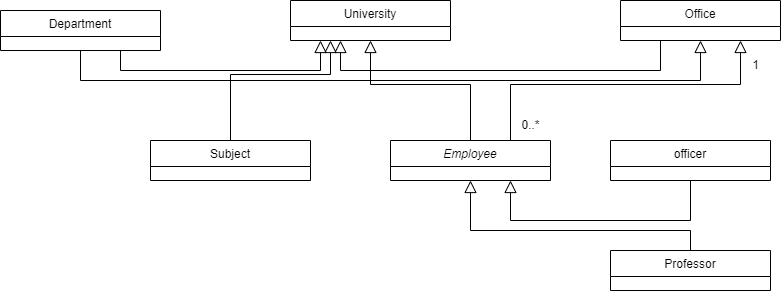

The diagram above was exported from draw.io. Its source (the exported page's mxGraphModel, read from the mxfile embedded in the PNG):
<mxGraphModel dx="1360" dy="802" grid="1" gridSize="10" guides="1" tooltips="1" connect="1" arrows="1" fold="1" page="1" pageScale="1" pageWidth="827" pageHeight="1169" background="none" math="0" shadow="0">
  <root>
    <mxCell id="WIyWlLk6GJQsqaUBKTNV-0" />
    <mxCell id="WIyWlLk6GJQsqaUBKTNV-1" parent="WIyWlLk6GJQsqaUBKTNV-0" />
    <mxCell id="zkfFHV4jXpPFQw0GAbJ--0" value="Employee" style="swimlane;fontStyle=2;align=center;verticalAlign=top;childLayout=stackLayout;horizontal=1;startSize=26;horizontalStack=0;resizeParent=1;resizeLast=0;collapsible=1;marginBottom=0;rounded=0;shadow=0;strokeWidth=1;" parent="WIyWlLk6GJQsqaUBKTNV-1" vertex="1">
      <mxGeometry x="400" y="160" width="160" height="40" as="geometry">
        <mxRectangle x="230" y="140" width="160" height="26" as="alternateBounds" />
      </mxGeometry>
    </mxCell>
    <mxCell id="zkfFHV4jXpPFQw0GAbJ--13" value="Professor" style="swimlane;fontStyle=0;align=center;verticalAlign=top;childLayout=stackLayout;horizontal=1;startSize=26;horizontalStack=0;resizeParent=1;resizeLast=0;collapsible=1;marginBottom=0;rounded=0;shadow=0;strokeWidth=1;" parent="WIyWlLk6GJQsqaUBKTNV-1" vertex="1">
      <mxGeometry x="620" y="270" width="160" height="40" as="geometry">
        <mxRectangle x="340" y="380" width="170" height="26" as="alternateBounds" />
      </mxGeometry>
    </mxCell>
    <mxCell id="Cm-vcu3xvlPwJBg0oXdP-1" value="University" style="swimlane;fontStyle=0;align=center;verticalAlign=top;childLayout=stackLayout;horizontal=1;startSize=26;horizontalStack=0;resizeParent=1;resizeLast=0;collapsible=1;marginBottom=0;rounded=0;shadow=0;strokeWidth=1;" parent="WIyWlLk6GJQsqaUBKTNV-1" vertex="1">
      <mxGeometry x="300" y="20" width="160" height="40" as="geometry">
        <mxRectangle x="550" y="140" width="160" height="26" as="alternateBounds" />
      </mxGeometry>
    </mxCell>
    <mxCell id="Cm-vcu3xvlPwJBg0oXdP-10" value="Department" style="swimlane;fontStyle=0;align=center;verticalAlign=top;childLayout=stackLayout;horizontal=1;startSize=26;horizontalStack=0;resizeParent=1;resizeLast=0;collapsible=1;marginBottom=0;rounded=0;shadow=0;strokeWidth=1;" parent="WIyWlLk6GJQsqaUBKTNV-1" vertex="1">
      <mxGeometry x="10" y="30" width="160" height="40" as="geometry">
        <mxRectangle x="550" y="140" width="160" height="26" as="alternateBounds" />
      </mxGeometry>
    </mxCell>
    <mxCell id="Cm-vcu3xvlPwJBg0oXdP-15" value="Subject" style="swimlane;fontStyle=0;align=center;verticalAlign=top;childLayout=stackLayout;horizontal=1;startSize=26;horizontalStack=0;resizeParent=1;resizeLast=0;collapsible=1;marginBottom=0;rounded=0;shadow=0;strokeWidth=1;" parent="WIyWlLk6GJQsqaUBKTNV-1" vertex="1">
      <mxGeometry x="160" y="160" width="160" height="40" as="geometry">
        <mxRectangle x="550" y="140" width="160" height="26" as="alternateBounds" />
      </mxGeometry>
    </mxCell>
    <mxCell id="Cm-vcu3xvlPwJBg0oXdP-19" value="Office" style="swimlane;fontStyle=0;align=center;verticalAlign=top;childLayout=stackLayout;horizontal=1;startSize=26;horizontalStack=0;resizeParent=1;resizeLast=0;collapsible=1;marginBottom=0;rounded=0;shadow=0;strokeWidth=1;" parent="WIyWlLk6GJQsqaUBKTNV-1" vertex="1">
      <mxGeometry x="630" y="20" width="160" height="40" as="geometry">
        <mxRectangle x="550" y="140" width="160" height="26" as="alternateBounds" />
      </mxGeometry>
    </mxCell>
    <mxCell id="Cm-vcu3xvlPwJBg0oXdP-20" value="" style="endArrow=block;endSize=10;endFill=0;shadow=0;strokeWidth=1;rounded=0;edgeStyle=elbowEdgeStyle;elbow=vertical;exitX=0.75;exitY=1;exitDx=0;exitDy=0;" parent="WIyWlLk6GJQsqaUBKTNV-1" source="Cm-vcu3xvlPwJBg0oXdP-10" edge="1">
      <mxGeometry width="160" relative="1" as="geometry">
        <mxPoint x="130" y="120" as="sourcePoint" />
        <mxPoint x="330" y="60" as="targetPoint" />
        <Array as="points">
          <mxPoint x="200" y="90" />
        </Array>
      </mxGeometry>
    </mxCell>
    <mxCell id="Cm-vcu3xvlPwJBg0oXdP-21" value="" style="endArrow=block;endSize=10;endFill=0;shadow=0;strokeWidth=1;rounded=0;edgeStyle=elbowEdgeStyle;elbow=vertical;exitX=0.25;exitY=1;exitDx=0;exitDy=0;" parent="WIyWlLk6GJQsqaUBKTNV-1" source="Cm-vcu3xvlPwJBg0oXdP-19" edge="1">
      <mxGeometry width="160" relative="1" as="geometry">
        <mxPoint x="640" y="110" as="sourcePoint" />
        <mxPoint x="350" y="60" as="targetPoint" />
        <Array as="points">
          <mxPoint x="410" y="90" />
        </Array>
      </mxGeometry>
    </mxCell>
    <mxCell id="Cm-vcu3xvlPwJBg0oXdP-22" value="" style="endArrow=block;endSize=10;endFill=0;shadow=0;strokeWidth=1;rounded=0;edgeStyle=elbowEdgeStyle;elbow=vertical;exitX=0.5;exitY=0;exitDx=0;exitDy=0;" parent="WIyWlLk6GJQsqaUBKTNV-1" source="Cm-vcu3xvlPwJBg0oXdP-15" edge="1">
      <mxGeometry width="160" relative="1" as="geometry">
        <mxPoint x="340" y="160" as="sourcePoint" />
        <mxPoint x="340" y="60" as="targetPoint" />
        <Array as="points">
          <mxPoint x="340" y="94" />
        </Array>
      </mxGeometry>
    </mxCell>
    <mxCell id="Cm-vcu3xvlPwJBg0oXdP-23" value="" style="endArrow=block;endSize=10;endFill=0;shadow=0;strokeWidth=1;rounded=0;edgeStyle=elbowEdgeStyle;elbow=vertical;entryX=0.5;entryY=1;entryDx=0;entryDy=0;exitX=0.5;exitY=1;exitDx=0;exitDy=0;" parent="WIyWlLk6GJQsqaUBKTNV-1" source="Cm-vcu3xvlPwJBg0oXdP-10" target="Cm-vcu3xvlPwJBg0oXdP-19" edge="1">
      <mxGeometry width="160" relative="1" as="geometry">
        <mxPoint x="110" y="60" as="sourcePoint" />
        <mxPoint x="360" y="200" as="targetPoint" />
        <Array as="points">
          <mxPoint x="420" y="100" />
        </Array>
      </mxGeometry>
    </mxCell>
    <mxCell id="Cm-vcu3xvlPwJBg0oXdP-24" value="" style="endArrow=block;endSize=10;endFill=0;shadow=0;strokeWidth=1;rounded=0;edgeStyle=elbowEdgeStyle;elbow=vertical;exitX=0.5;exitY=0;exitDx=0;exitDy=0;entryX=0.5;entryY=1;entryDx=0;entryDy=0;" parent="WIyWlLk6GJQsqaUBKTNV-1" source="zkfFHV4jXpPFQw0GAbJ--0" target="Cm-vcu3xvlPwJBg0oXdP-1" edge="1">
      <mxGeometry width="160" relative="1" as="geometry">
        <mxPoint x="250" y="170" as="sourcePoint" />
        <mxPoint x="350" y="70" as="targetPoint" />
        <Array as="points">
          <mxPoint x="350" y="104" />
        </Array>
      </mxGeometry>
    </mxCell>
    <mxCell id="Cm-vcu3xvlPwJBg0oXdP-25" value="officer" style="swimlane;fontStyle=0;align=center;verticalAlign=top;childLayout=stackLayout;horizontal=1;startSize=26;horizontalStack=0;resizeParent=1;resizeLast=0;collapsible=1;marginBottom=0;rounded=0;shadow=0;strokeWidth=1;" parent="WIyWlLk6GJQsqaUBKTNV-1" vertex="1">
      <mxGeometry x="620" y="160" width="160" height="40" as="geometry">
        <mxRectangle x="340" y="380" width="170" height="26" as="alternateBounds" />
      </mxGeometry>
    </mxCell>
    <mxCell id="Cm-vcu3xvlPwJBg0oXdP-26" value="" style="endArrow=block;endSize=10;endFill=0;shadow=0;strokeWidth=1;rounded=0;edgeStyle=elbowEdgeStyle;elbow=vertical;exitX=0.5;exitY=0;exitDx=0;exitDy=0;entryX=0.5;entryY=1;entryDx=0;entryDy=0;" parent="WIyWlLk6GJQsqaUBKTNV-1" source="zkfFHV4jXpPFQw0GAbJ--13" target="zkfFHV4jXpPFQw0GAbJ--0" edge="1">
      <mxGeometry width="160" relative="1" as="geometry">
        <mxPoint x="480" y="310" as="sourcePoint" />
        <mxPoint x="380" y="210" as="targetPoint" />
        <Array as="points">
          <mxPoint x="470" y="250" />
          <mxPoint x="350" y="254" />
        </Array>
      </mxGeometry>
    </mxCell>
    <mxCell id="Cm-vcu3xvlPwJBg0oXdP-27" value="" style="endArrow=block;endSize=10;endFill=0;shadow=0;strokeWidth=1;rounded=0;edgeStyle=elbowEdgeStyle;elbow=vertical;entryX=0.75;entryY=1;entryDx=0;entryDy=0;exitX=0.5;exitY=1;exitDx=0;exitDy=0;" parent="WIyWlLk6GJQsqaUBKTNV-1" source="Cm-vcu3xvlPwJBg0oXdP-25" target="zkfFHV4jXpPFQw0GAbJ--0" edge="1">
      <mxGeometry width="160" relative="1" as="geometry">
        <mxPoint x="710" y="200" as="sourcePoint" />
        <mxPoint x="490" y="210" as="targetPoint" />
        <Array as="points">
          <mxPoint x="600" y="240" />
          <mxPoint x="360" y="264" />
        </Array>
      </mxGeometry>
    </mxCell>
    <mxCell id="Cm-vcu3xvlPwJBg0oXdP-28" value="" style="endArrow=block;endSize=10;endFill=0;shadow=0;strokeWidth=1;rounded=0;edgeStyle=elbowEdgeStyle;elbow=vertical;exitX=0.75;exitY=0;exitDx=0;exitDy=0;entryX=0.75;entryY=1;entryDx=0;entryDy=0;" parent="WIyWlLk6GJQsqaUBKTNV-1" source="zkfFHV4jXpPFQw0GAbJ--0" target="Cm-vcu3xvlPwJBg0oXdP-19" edge="1">
      <mxGeometry width="160" relative="1" as="geometry">
        <mxPoint x="550" y="160" as="sourcePoint" />
        <mxPoint x="450" y="60" as="targetPoint" />
        <Array as="points">
          <mxPoint x="420" y="104" />
        </Array>
      </mxGeometry>
    </mxCell>
    <mxCell id="Cm-vcu3xvlPwJBg0oXdP-30" value="1" style="text;html=1;align=center;verticalAlign=middle;resizable=0;points=[];autosize=1;strokeColor=none;fillColor=none;" parent="WIyWlLk6GJQsqaUBKTNV-1" vertex="1">
      <mxGeometry x="750" y="70" width="30" height="30" as="geometry" />
    </mxCell>
    <mxCell id="Cm-vcu3xvlPwJBg0oXdP-31" value="0..*" style="text;html=1;align=center;verticalAlign=middle;resizable=0;points=[];autosize=1;strokeColor=none;fillColor=none;" parent="WIyWlLk6GJQsqaUBKTNV-1" vertex="1">
      <mxGeometry x="520" y="130" width="40" height="30" as="geometry" />
    </mxCell>
  </root>
</mxGraphModel>